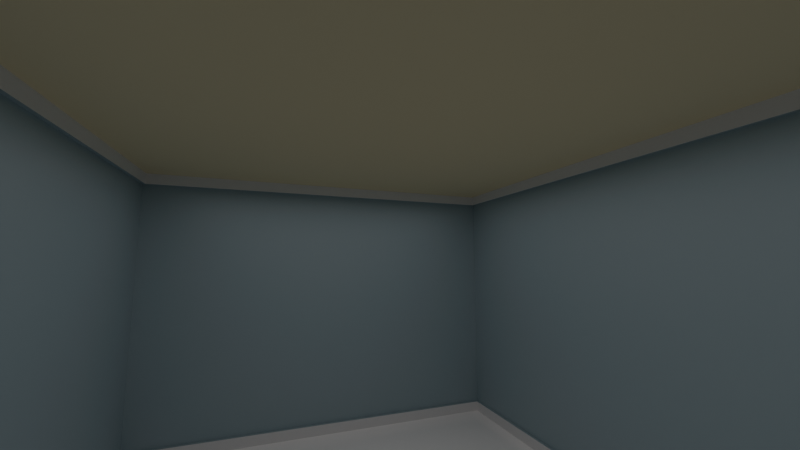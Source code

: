 # Source: Bathroom.blend  (saved by Blender 4.5.90; exported with 4.5.12 LTS)
import bpy
from mathutils import Matrix  # noqa: F401  (used for matrix-valued properties, if any)

bpy.ops.wm.read_factory_settings(use_empty=True)
scene = bpy.context.scene
scene.name = 'Scene'

# ---- collections
col_collection = bpy.data.collections.new('Collection'); scene.collection.children.link(col_collection)

# ---- materials (node trees are filled in below, after node groups)
mat_walls = bpy.data.materials.new('Walls')
mat_floor = bpy.data.materials.new('Floor')
mat_trim = bpy.data.materials.new('Trim')
mat_ceiling = bpy.data.materials.new('Ceiling')

# ---- material node trees
mat_walls.use_nodes = True; mat_walls.node_tree.nodes.clear()
_N = mat_walls.node_tree.nodes; _L = mat_walls.node_tree.links
n0 = _N.new('ShaderNodeBsdfPrincipled'); n0.name = 'Principled BSDF'; n0.location = (-200, 100)
n0.inputs[0].default_value = (0.3342, 0.4345, 0.4762, 1.0)
n1 = _N.new('ShaderNodeOutputMaterial'); n1.name = 'Material Output'; n1.location = (200, 100)
_L.new(n0.outputs[0], n1.inputs[0])
n1.is_active_output = True
mat_floor.use_nodes = True; mat_floor.node_tree.nodes.clear()
_N = mat_floor.node_tree.nodes; _L = mat_floor.node_tree.links
n0 = _N.new('ShaderNodeBsdfPrincipled'); n0.name = 'Principled BSDF'; n0.location = (-200, 100)
n0.inputs[0].default_value = (1.0, 1.0, 1.0, 1.0)
n0.inputs[2].default_value = 0.06207
n1 = _N.new('ShaderNodeOutputMaterial'); n1.name = 'Material Output'; n1.location = (200, 100)
_L.new(n0.outputs[0], n1.inputs[0])
n1.is_active_output = True
mat_trim.use_nodes = True; mat_trim.node_tree.nodes.clear()
_N = mat_trim.node_tree.nodes; _L = mat_trim.node_tree.links
n0 = _N.new('ShaderNodeBsdfPrincipled'); n0.name = 'Principled BSDF'; n0.location = (-200, 100)
n1 = _N.new('ShaderNodeOutputMaterial'); n1.name = 'Material Output'; n1.location = (200, 100)
_L.new(n0.outputs[0], n1.inputs[0])
n1.is_active_output = True
mat_ceiling.use_nodes = True; mat_ceiling.node_tree.nodes.clear()
_N = mat_ceiling.node_tree.nodes; _L = mat_ceiling.node_tree.links
n0 = _N.new('ShaderNodeBsdfPrincipled'); n0.name = 'Principled BSDF'; n0.location = (-200, 100)
n0.inputs[0].default_value = (0.8001, 0.7282, 0.4733, 1.0)
n0.inputs[2].default_value = 0.9621
n1 = _N.new('ShaderNodeOutputMaterial'); n1.name = 'Material Output'; n1.location = (200, 100)
_L.new(n0.outputs[0], n1.inputs[0])
n1.is_active_output = True

# ---- world
world_world = bpy.data.worlds.new('World'); scene.world = world_world
world_world.use_nodes = True; world_world.node_tree.nodes.clear()
_N = world_world.node_tree.nodes; _L = world_world.node_tree.links
n0 = _N.new('ShaderNodeOutputWorld'); n0.name = 'World Output'; n0.location = (200, 100)
n1 = _N.new('ShaderNodeBackground'); n1.name = 'Background'; n1.location = (-200, 100)
n1.inputs[0].default_value = (0.05088, 0.05088, 0.05088, 1.0)
_L.new(n1.outputs[0], n0.inputs[0])
n0.is_active_output = True
world_world.color = (0.05088, 0.05088, 0.05088)
world_world.sun_shadow_jitter_overblur = 0.0

# ---- cameras
cam_camera_001 = bpy.data.cameras.new('Camera.001')
cam_camera_001.lens = 16.0

# ---- lights
light_point = bpy.data.lights.new('Point', 'AREA')
light_point.use_temperature = True
light_point.temperature = 6300.0
light_point.shadow_soft_size = 0.05

# ---- meshes
me_plane = bpy.data.meshes.new('Plane')
me_plane.from_pydata([(-1.5, -2.25, 0.0), (1.5, -2.25, 0.0), (-1.5, 2.25, 0.0), (1.5, 2.25, 0.0), (-1.5, -2.25, 2.2), (1.5, -2.25, 2.2), (-1.5, 2.25, 2.2), (1.5, 2.25, 2.2), (-1.5, 2.25, 0.086), (-1.5, 2.25, 2.114), (1.5, 2.25, 2.114), (1.5, 2.25, 0.086), (1.5, -2.25, 0.086), (1.5, -2.25, 2.114), (-1.5, -2.25, 2.114), (-1.5, -2.25, 0.086), (-1.5, 2.023, 0.0), (1.5, 2.023, 0.0), (-1.5, 2.023, 2.2), (1.5, 2.023, 2.2), (-1.5, 2.023, 0.086), (-1.5, 2.023, 2.114), (1.5, 2.023, 0.086), (1.5, 2.023, 2.114), (-1.5, 1.134, 0.0), (-1.5, 1.134, 2.2), (1.5, 1.134, 0.086), (1.5, 1.134, 2.114), (1.5, 1.134, 0.0), (1.5, 1.134, 2.2), (-1.5, 1.134, 0.086), (-1.5, 1.134, 2.114), (1.5, 2.023, 2.002), (1.5, 1.134, 2.002), (-1.5, 1.06, 0.0), (-1.5, 1.06, 2.2), (1.5, 1.06, 0.086), (1.5, 1.06, 2.114), (1.5, 1.06, 0.0), (1.5, 1.06, 2.2), (-1.5, 1.06, 0.086), (-1.5, 1.06, 2.114), (1.5, 2.077, 0.0), (1.5, 2.077, 2.2), (-1.5, 2.077, 0.086), (-1.5, 2.077, 2.114), (-1.5, 2.077, 0.0), (-1.5, 2.077, 2.2), (1.5, 2.077, 0.086), (1.5, 2.077, 2.114), (1.5, 2.023, 2.058), (1.5, 1.134, 2.058), (1.5, 1.06, 2.058), (1.5, 2.077, 2.058), (-1.52, 2.273, 2.058), (-1.52, 2.273, 2.114), (1.525, 2.273, 0.086), (1.525, -2.273, 2.058), (1.525, -2.273, 2.114), (-1.52, -2.273, 0.086), (-1.52, 2.077, 0.086), (-1.52, 2.273, 0.086), (-1.52, 2.077, 2.114), (1.525, 1.06, 0.086), (1.525, -2.273, 0.086), (1.525, 1.06, 2.114), (-1.52, -2.273, 2.114), (1.525, 2.273, 2.114), (-1.52, 1.134, 0.086), (-1.52, 2.023, 0.086), (-1.52, 1.134, 2.114), (-1.52, 2.023, 2.114), (1.525, 2.077, 2.114), (1.525, 2.023, 2.114), (1.525, 2.023, 2.058), (-1.52, 2.023, 2.058), (1.525, 1.134, 2.114), (-1.52, 1.06, 0.086), (-1.52, 1.06, 2.114), (1.525, 1.134, 2.058), (-1.52, 1.134, 2.058), (1.525, 2.273, 2.058), (-1.52, -2.273, 2.058), (1.525, 1.06, 2.058), (-1.52, 1.06, 2.058), (1.525, 2.077, 0.086), (-1.52, 2.077, 2.058), (1.525, 2.077, 2.058)], [], [(46, 42, 3, 2), (47, 6, 7, 43), (10, 7, 6, 9), (14, 4, 5, 13), (49, 43, 7, 10), (41, 35, 4, 14), (34, 40, 15, 0), (42, 48, 11, 3), (0, 15, 12, 1), (53, 87, 85, 48), (3, 11, 8, 2), (14, 66, 78, 41), (40, 77, 59, 15), (87, 72, 67, 81), (51, 79, 74, 50), (46, 44, 20, 16), (45, 47, 18, 21), (27, 29, 19, 23), (25, 18, 19, 29), (24, 28, 17, 16), (34, 38, 28, 24), (35, 25, 29, 39), (37, 39, 29, 27), (38, 36, 26, 28), (9, 55, 67, 10), (11, 56, 61, 8), (16, 20, 30, 24), (21, 18, 25, 31), (52, 83, 79, 51), (36, 63, 83, 52), (68, 69, 75, 80), (84, 78, 66, 82), (27, 76, 65, 37), (13, 58, 66, 14), (41, 78, 70, 31), (15, 59, 64, 12), (30, 68, 77, 40), (37, 65, 58, 13), (10, 67, 72, 49), (1, 12, 36, 38), (13, 5, 39, 37), (4, 35, 39, 5), (0, 1, 38, 34), (12, 64, 63, 36), (24, 30, 40, 34), (31, 25, 35, 41), (33, 26, 36, 52, 51), (49, 72, 73, 23), (9, 6, 47, 45), (2, 8, 44, 46), (48, 85, 56, 11), (45, 62, 55, 9), (17, 22, 48, 42), (23, 19, 43, 49), (18, 47, 43, 19), (16, 17, 42, 46), (50, 74, 87, 53), (23, 73, 76, 27), (8, 61, 60, 44), (33, 51, 50, 32), (31, 70, 71, 21), (20, 69, 68, 30), (21, 71, 62, 45), (44, 60, 69, 20), (82, 66, 58, 57), (81, 67, 55, 54), (79, 76, 73, 74), (86, 62, 71, 75), (83, 65, 76, 79), (75, 71, 70, 80), (63, 64, 57, 83), (56, 85, 87, 81), (64, 59, 82, 57), (77, 68, 80, 84), (69, 60, 86, 75), (59, 77, 84, 82), (60, 61, 54, 86), (57, 58, 65, 83), (80, 70, 78, 84), (61, 56, 81, 54), (54, 55, 62, 86), (74, 73, 72, 87), (48, 22, 32, 50, 53)])
me_plane.polygons.foreach_set('material_index', [1, 3, 2, 2, 2, 2, 2, 2, 2, 0, 2, 0, 0, 0, 0, 2, 2, 2, 3, 1, 1, 3, 2, 2, 0, 0, 2, 2, 0, 0, 0, 0, 0, 0, 0, 0, 0, 0, 0, 2, 2, 3, 1, 0, 2, 2, 2, 0, 2, 2, 0, 0, 2, 2, 3, 1, 0, 0, 0, 2, 0, 0, 0, 0, 0, 0, 0, 0, 0, 0, 0, 0, 0, 0, 0, 0, 0, 0, 0, 0, 0, 0, 2])
_uv = me_plane.uv_layers.new(name='UVMap')
_uv.uv.foreach_set('vector', [0.0, 0.9677, 1.0, 0.9677, 1.0, 1.0, 0.0, 1.0, 0.0, 0.9677, 0.0, 1.0, 1.0, 1.0, 1.0, 0.9677, 1.0, 1.0, 1.0, 1.0, 0.0, 1.0, 0.0, 1.0, 0.0, 0.0, 0.0, 0.0, 1.0, 0.0, 1.0, 0.0, 1.0, 0.9677, 1.0, 0.9677, 1.0, 1.0, 1.0, 1.0, 0.0, 0.7356, 0.0, 0.7356, 0.0, 0.0, 0.0, 0.0, 0.0, 0.7356, 0.0, 0.7356, 0.0, 0.0, 0.0, 0.0, 1.0, 0.9677, 1.0, 0.9677, 1.0, 1.0, 1.0, 1.0, 0.0, 0.0, 0.0, 0.0, 1.0, 0.0, 1.0, 0.0, 1.0, 0.9677, 1.0, 0.9677, 1.0, 0.9677, 1.0, 0.9677, 1.0, 1.0, 1.0, 1.0, 0.0, 1.0, 0.0, 1.0, 0.0, 0.0, 0.0, 0.0, 0.0, 0.7356, 0.0, 0.7356, 0.0, 0.7356, 0.0, 0.7356, 0.0, 0.0, 0.0, 0.0, 1.0, 0.9677, 1.0, 0.9677, 1.0, 1.0, 1.0, 1.0, 1.0, 0.752, 1.0, 0.752, 1.0, 0.9497, 1.0, 0.9497, 0.0, 0.9677, 0.0, 0.9677, 0.0, 0.9497, 0.0, 0.9497, 0.0, 0.9677, 0.0, 0.9677, 0.0, 0.9497, 0.0, 0.9497, 1.0, 0.752, 1.0, 0.752, 1.0, 0.9497, 1.0, 0.9497, 0.0, 0.752, 0.0, 0.9497, 1.0, 0.9497, 1.0, 0.752, 0.0, 0.752, 1.0, 0.752, 1.0, 0.9497, 0.0, 0.9497, 0.0, 0.7356, 1.0, 0.7356, 1.0, 0.752, 0.0, 0.752, 0.0, 0.7356, 0.0, 0.752, 1.0, 0.752, 1.0, 0.7356, 1.0, 0.7356, 1.0, 0.7356, 1.0, 0.752, 1.0, 0.752, 1.0, 0.7356, 1.0, 0.7356, 1.0, 0.752, 1.0, 0.752, 0.0, 1.0, 0.0, 1.0, 1.0, 1.0, 1.0, 1.0, 1.0, 1.0, 1.0, 1.0, 0.0, 1.0, 0.0, 1.0, 0.0, 0.9497, 0.0, 0.9497, 0.0, 0.752, 0.0, 0.752, 0.0, 0.9497, 0.0, 0.9497, 0.0, 0.752, 0.0, 0.752, 1.0, 0.7356, 1.0, 0.7356, 1.0, 0.752, 1.0, 0.752, 1.0, 0.7356, 1.0, 0.7356, 1.0, 0.7356, 1.0, 0.7356, 0.0, 0.752, 0.0, 0.9497, 0.0, 0.9497, 0.0, 0.752, 0.0, 0.7356, 0.0, 0.7356, 0.0, 0.0, 0.0, 0.0, 1.0, 0.752, 1.0, 0.752, 1.0, 0.7356, 1.0, 0.7356, 1.0, 0.0, 1.0, 0.0, 0.0, 0.0, 0.0, 0.0, 0.0, 0.7356, 0.0, 0.7356, 0.0, 0.752, 0.0, 0.752, 0.0, 0.0, 0.0, 0.0, 1.0, 0.0, 1.0, 0.0, 0.0, 0.752, 0.0, 0.752, 0.0, 0.7356, 0.0, 0.7356, 1.0, 0.7356, 1.0, 0.7356, 1.0, 0.0, 1.0, 0.0, 1.0, 1.0, 1.0, 1.0, 1.0, 0.9677, 1.0, 0.9677, 1.0, 0.0, 1.0, 0.0, 1.0, 0.7356, 1.0, 0.7356, 1.0, 0.0, 1.0, 0.0, 1.0, 0.7356, 1.0, 0.7356, 0.0, 0.0, 0.0, 0.7356, 1.0, 0.7356, 1.0, 0.0, 0.0, 0.0, 1.0, 0.0, 1.0, 0.7356, 0.0, 0.7356, 1.0, 0.0, 1.0, 0.0, 1.0, 0.7356, 1.0, 0.7356, 0.0, 0.752, 0.0, 0.752, 0.0, 0.7356, 0.0, 0.7356, 0.0, 0.752, 0.0, 0.752, 0.0, 0.7356, 0.0, 0.7356, 1.0, 0.752, 1.0, 0.752, 1.0, 0.7356, 1.0, 0.7356, 1.0, 0.752, 1.0, 0.9677, 1.0, 0.9677, 1.0, 0.9497, 1.0, 0.9497, 0.0, 1.0, 0.0, 1.0, 0.0, 0.9677, 0.0, 0.9677, 0.0, 1.0, 0.0, 1.0, 0.0, 0.9677, 0.0, 0.9677, 1.0, 0.9677, 1.0, 0.9677, 1.0, 1.0, 1.0, 1.0, 0.0, 0.9677, 0.0, 0.9677, 0.0, 1.0, 0.0, 1.0, 1.0, 0.9497, 1.0, 0.9497, 1.0, 0.9677, 1.0, 0.9677, 1.0, 0.9497, 1.0, 0.9497, 1.0, 0.9677, 1.0, 0.9677, 0.0, 0.9497, 0.0, 0.9677, 1.0, 0.9677, 1.0, 0.9497, 0.0, 0.9497, 1.0, 0.9497, 1.0, 0.9677, 0.0, 0.9677, 1.0, 0.9497, 1.0, 0.9497, 1.0, 0.9677, 1.0, 0.9677, 1.0, 0.9497, 1.0, 0.9497, 1.0, 0.752, 1.0, 0.752, 0.0, 1.0, 0.0, 1.0, 0.0, 0.9677, 0.0, 0.9677, 1.0, 0.752, 1.0, 0.752, 1.0, 0.9497, 1.0, 0.9497, 0.0, 0.752, 0.0, 0.752, 0.0, 0.9497, 0.0, 0.9497, 0.0, 0.9497, 0.0, 0.9497, 0.0, 0.752, 0.0, 0.752, 0.0, 0.9497, 0.0, 0.9497, 0.0, 0.9677, 0.0, 0.9677, 0.0, 0.9677, 0.0, 0.9677, 0.0, 0.9497, 0.0, 0.9497, 0.0, 0.0, 0.0, 0.0, 1.0, 0.0, 1.0, 0.0, 1.0, 1.0, 1.0, 1.0, 0.0, 1.0, 0.0, 1.0, 1.0, 0.752, 1.0, 0.752, 1.0, 0.9497, 1.0, 0.9497, 0.0, 0.9677, 0.0, 0.9677, 0.0, 0.9497, 0.0, 0.9497, 1.0, 0.7356, 1.0, 0.7356, 1.0, 0.752, 1.0, 0.752, 0.0, 0.9497, 0.0, 0.9497, 0.0, 0.752, 0.0, 0.752, 1.0, 0.7356, 1.0, 0.0, 1.0, 0.0, 1.0, 0.7356, 1.0, 1.0, 1.0, 0.9677, 1.0, 0.9677, 1.0, 1.0, 1.0, 0.0, 0.0, 0.0, 0.0, 0.0, 1.0, 0.0, 0.0, 0.7356, 0.0, 0.752, 0.0, 0.752, 0.0, 0.7356, 0.0, 0.9497, 0.0, 0.9677, 0.0, 0.9677, 0.0, 0.9497, 0.0, 0.0, 0.0, 0.7356, 0.0, 0.7356, 0.0, 0.0, 0.0, 0.9677, 0.0, 1.0, 0.0, 1.0, 0.0, 0.9677, 1.0, 0.0, 1.0, 0.0, 1.0, 0.7356, 1.0, 0.7356, 0.0, 0.752, 0.0, 0.752, 0.0, 0.7356, 0.0, 0.7356, 0.0, 1.0, 1.0, 1.0, 1.0, 1.0, 0.0, 1.0, 0.0, 1.0, 0.0, 1.0, 0.0, 0.9677, 0.0, 0.9677, 1.0, 0.9497, 1.0, 0.9497, 1.0, 0.9677, 1.0, 0.9677, 1.0, 0.9677, 1.0, 0.9497, 1.0, 0.9497, 1.0, 0.9497, 1.0, 0.9677])
me_plane.materials.append(mat_walls)
me_plane.materials.append(mat_floor)
me_plane.materials.append(mat_trim)
me_plane.materials.append(mat_ceiling)
me_plane.update()

# ---- objects
ob_plane = bpy.data.objects.new('Plane', me_plane)
ob_point = bpy.data.objects.new('Point', light_point)
ob_camera = bpy.data.objects.new('Camera', cam_camera_001)

# ---- transforms, parenting, visibility, modifiers, constraints
ob_plane.location = (0.0, 0.0, 0.0)
ob_point.location = (0.0, 0.0, 2.092)
ob_point.scale = (9.732, 16.1, 9.732)
ob_camera.location = (0.5468, 1.058, 1.47)
ob_camera.rotation_euler = (1.683, -2.144e-06, -3.492)

# ---- collection membership
col_collection.objects.link(ob_plane)
col_collection.objects.link(ob_point)
col_collection.objects.link(ob_camera)

# ---- scene / render settings (as saved in the file)
scene.camera = ob_camera
scene.frame_start = 1; scene.frame_end = 250; scene.frame_set(1)
scene.render.engine = 'CYCLES'
scene.render.use_border = True
bpy.context.view_layer.update()
